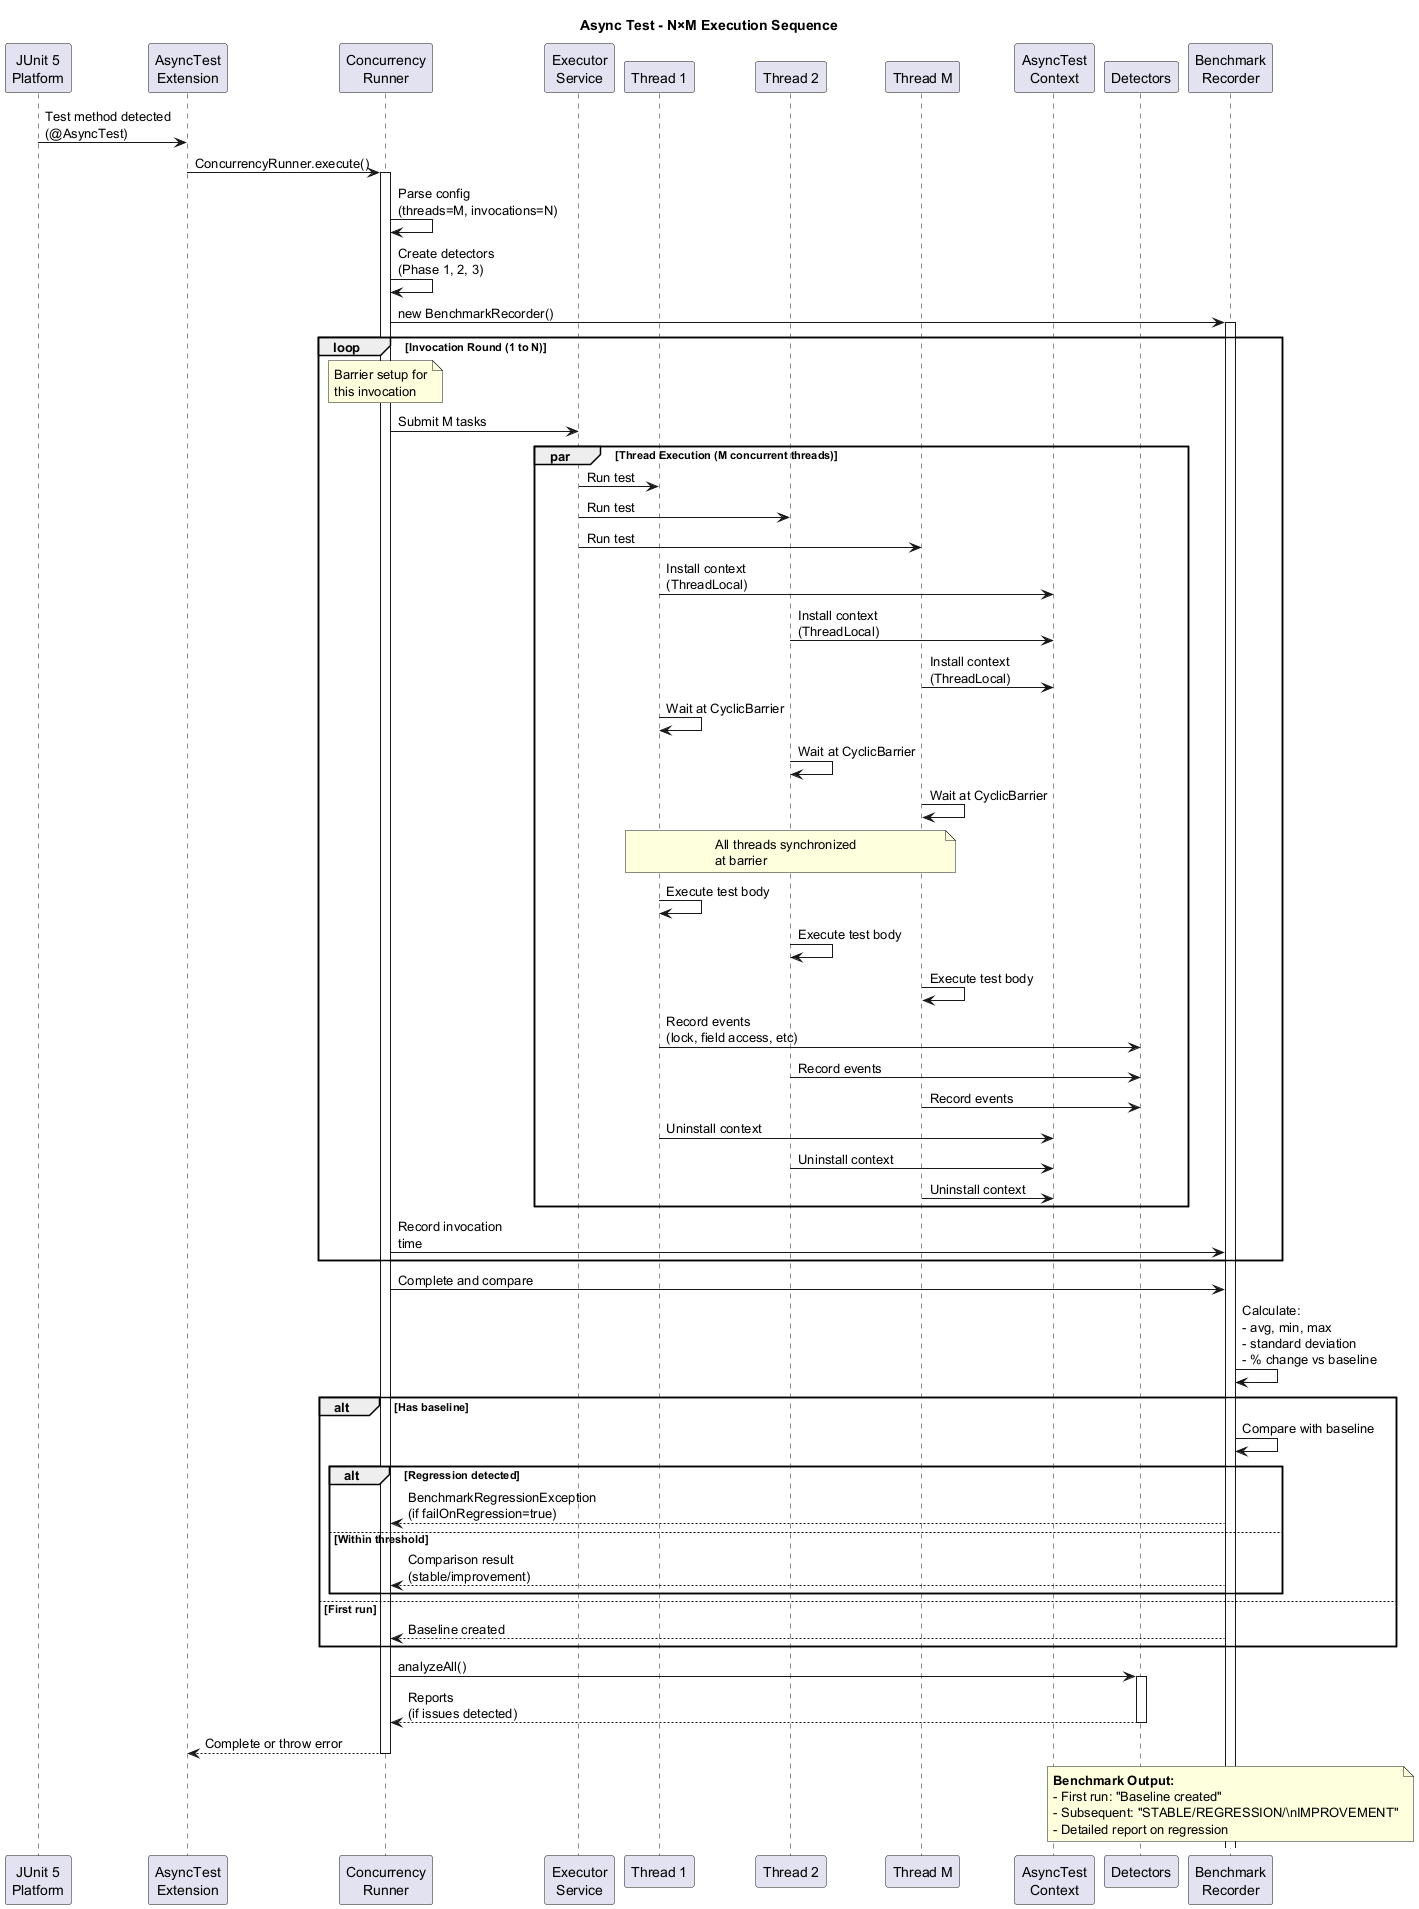

The diagram above was rendered by PlantUML. Its source (embedded in the PNG):
@startuml SequenceExecution
title Async Test - N×M Execution Sequence

participant "JUnit 5\nPlatform" as JUnit
participant "AsyncTest\nExtension" as Ext
participant "Concurrency\nRunner" as Runner
participant "Executor\nService" as Executor
participant "Thread 1" as T1
participant "Thread 2" as T2
participant "Thread M" as TM
participant "AsyncTest\nContext" as Context
participant "Detectors" as Detectors
participant "Benchmark\nRecorder" as Benchmark

JUnit -> Ext : Test method detected\n(@AsyncTest)
Ext -> Runner : ConcurrencyRunner.execute()

activate Runner
Runner -> Runner : Parse config\n(threads=M, invocations=N)
Runner -> Runner : Create detectors\n(Phase 1, 2, 3)
Runner -> Benchmark : new BenchmarkRecorder()
activate Benchmark

loop Invocation Round (1 to N)
  note over Runner: Barrier setup for\nthis invocation
  Runner -> Executor : Submit M tasks
  
  par Thread Execution (M concurrent threads)
    Executor -> T1 : Run test
    Executor -> T2 : Run test
    Executor -> TM : Run test
    
    T1 -> Context : Install context\n(ThreadLocal)
    T2 -> Context : Install context\n(ThreadLocal)
    TM -> Context : Install context\n(ThreadLocal)
    
    T1 -> T1 : Wait at CyclicBarrier
    T2 -> T2 : Wait at CyclicBarrier
    TM -> TM : Wait at CyclicBarrier
    
    note over T1, TM: All threads synchronized\nat barrier
    
    T1 -> T1 : Execute test body
    T2 -> T2 : Execute test body
    TM -> TM : Execute test body
    
    T1 -> Detectors : Record events\n(lock, field access, etc)
    T2 -> Detectors : Record events
    TM -> Detectors : Record events
    
    T1 -> Context : Uninstall context
    T2 -> Context : Uninstall context
    TM -> Context : Uninstall context
  end
  
  Runner -> Benchmark : Record invocation\ntime
end

Runner -> Benchmark : Complete and compare
Benchmark -> Benchmark : Calculate:\n- avg, min, max\n- standard deviation\n- % change vs baseline
alt Has baseline
  Benchmark -> Benchmark : Compare with baseline
  alt Regression detected
    Benchmark --> Runner : BenchmarkRegressionException\n(if failOnRegression=true)
  else Within threshold
    Benchmark --> Runner : Comparison result\n(stable/improvement)
  end
else First run
  Benchmark --> Runner : Baseline created
end

Runner -> Detectors : analyzeAll()
activate Detectors
Detectors --> Runner : Reports\n(if issues detected)
deactivate Detectors

Runner --> Ext : Complete or throw error
deactivate Runner

note over Benchmark
  **Benchmark Output:**
  - First run: "Baseline created"
  - Subsequent: "STABLE/REGRESSION/\nIMPROVEMENT"
  - Detailed report on regression
end note
@enduml